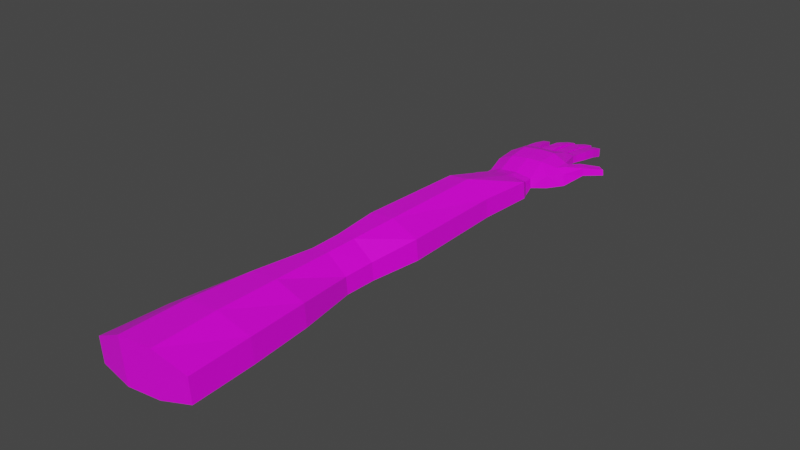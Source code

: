 # Source: arm.blend  (saved by Blender 2.92.15; exported with 4.5.12 LTS)
import bpy
from mathutils import Matrix  # noqa: F401  (used for matrix-valued properties, if any)

bpy.ops.wm.read_factory_settings(use_empty=True)
scene = bpy.context.scene
scene.name = 'Scene'

# ---- collections
col_collection = bpy.data.collections.new('Collection'); scene.collection.children.link(col_collection)

# ---- images (referenced by path relative to the original .blend; pixels are not part of the script)
import os
ASSET_DIR = os.environ.get("B2B_ASSET_DIR", "")  # directory of the original .blend (textures are referenced by path, not embedded)
HERE = os.path.dirname(os.path.abspath(__file__))  # packed textures are extracted next to this script under _unpacked/

def load_image(name, relpath, width, height, colorspace="sRGB"):
    """Load a texture the original file referenced (path relative to the .blend, or extracted next to this script)."""
    p = next((c for c in (os.path.join(HERE, relpath), os.path.join(ASSET_DIR, relpath)) if relpath and os.path.exists(c)), "")
    if p:
        img = bpy.data.images.load(p, check_existing=True)
        img.name = name
    else:  # same state as the original file: an image datablock whose file is absent (Cycles renders it pink)
        img = bpy.data.images.new(name, width, height)
        img.source = "FILE"
        img.filepath = "//" + (relpath or name)
    img.colorspace_settings.name = colorspace
    return img
img_arm_png = load_image('arm.png', 'arm.png', 1024, 1024, 'sRGB')

# ---- materials (node trees are filled in below, after node groups)
mat_arm = bpy.data.materials.new('arm')
mat_arm.alpha_threshold = 0.0
mat_arm.use_transparent_shadow = False
mat_arm.line_color = (0.0, 0.0, 0.0, 1.0)

# ---- material node trees
mat_arm.use_nodes = True; mat_arm.node_tree.nodes.clear()
_N = mat_arm.node_tree.nodes; _L = mat_arm.node_tree.links
n0 = _N.new('ShaderNodeOutputMaterial'); n0.name = 'Material Output'; n0.location = (300, 300)
n1 = _N.new('ShaderNodeBsdfPrincipled'); n1.name = 'Principled BSDF'; n1.location = (10, 300)
n1.distribution = 'GGX'
n1.subsurface_method = 'BURLEY'
n1.inputs[2].default_value = 0.4
n1.inputs[3].default_value = 1.45
n1.inputs[27].default_value = (0.0, 0.0, 0.0, 1.0)
n1.inputs[28].default_value = 1.0
n2 = _N.new('ShaderNodeTexImage'); n2.name = 'Image Texture'; n2.location = (-280, 280)
n2.image = img_arm_png
_L.new(n1.outputs[0], n0.inputs[0])
_L.new(n2.outputs[0], n1.inputs[0])
n0.is_active_output = True

# ---- world
world_world = bpy.data.worlds.new('World'); scene.world = world_world
world_world.use_nodes = True; world_world.node_tree.nodes.clear()
_N = world_world.node_tree.nodes; _L = world_world.node_tree.links
n0 = _N.new('ShaderNodeOutputWorld'); n0.name = 'World Output'; n0.location = (300, 300)
n1 = _N.new('ShaderNodeBackground'); n1.name = 'Background'; n1.location = (10, 300)
n1.inputs[0].default_value = (0.05088, 0.05088, 0.05088, 1.0)
_L.new(n1.outputs[0], n0.inputs[0])
n0.is_active_output = True
world_world.color = (0.05088, 0.05088, 0.05088)
world_world.use_sun_shadow = False
world_world.sun_shadow_jitter_overblur = 0.0

# ---- meshes
me_cube = bpy.data.meshes.new('Cube')
me_cube.from_pydata([(0.5438, -0.04765, 1.429), (0.6378, 0.1251, 0.1465), (0.5497, -0.2316, 1.455), (0.6519, -0.1773, 0.1427), (-0.7655, -0.06643, 1.366), (-0.7057, 0.07635, -0.1297), (-0.7629, -0.2927, 1.397), (-0.7023, -0.1851, -0.1299), (0.4046, 0.06116, -0.1565), (0.03038, 0.136, -0.167), (-0.3794, 0.1419, -0.1774), (0.2302, -0.2156, 1.609), (-0.1129, -0.2128, 1.571), (-0.4983, -0.2804, 1.487), (-0.3792, -0.2655, -0.1774), (0.0308, -0.2618, -0.1669), (0.4065, -0.161, -0.1563), (-0.4987, -0.076, 1.455), (-0.1145, -0.02314, 1.546), (0.2288, -0.03603, 1.58), (0.6453, -0.01405, 0.9225), (-0.808, -0.3317, 0.8686), (0.6659, -0.2446, 0.9245), (-0.7807, -0.05356, 0.8631), (-0.4633, -0.06764, 0.9269), (-0.09097, -0.07512, 0.9946), (0.2543, -0.05979, 1.022), (0.2992, -0.3851, 1.025), (-0.06973, -0.4314, 0.9987), (-0.4788, -0.4484, 0.9324), (0.7409, 0.006703, 0.9261), (0.8962, 0.1312, 0.4671), (0.7468, -0.2159, 0.9276), (0.8909, -0.1418, 0.4651), (0.9075, -0.0101, 1.127), (1.125, -0.008574, 0.9106), (0.9286, -0.197, 1.127), (1.14, -0.1899, 0.9106), (1.27, 0.04876, 1.417), (1.437, 0.05344, 1.289), (1.27, -0.09092, 1.417), (1.437, -0.08685, 1.289), (-0.5679, -0.2207, 1.776), (-0.8169, -0.2345, 1.687), (-0.817, -0.04325, 1.649), (-0.5679, -0.02963, 1.737), (-0.6249, -0.184, 2.015), (-0.8359, -0.199, 1.926), (-0.8359, -0.007661, 1.889), (-0.6249, 0.007324, 1.977), (-0.6895, -0.1154, 2.343), (-0.8511, -0.1229, 2.311), (-0.8511, 0.06685, 2.266), (-0.6895, 0.07438, 2.298), (-0.2314, -0.01347, 2.774), (-0.4365, -0.01959, 2.748), (-0.4365, 0.1702, 2.703), (-0.2314, 0.1763, 2.729), (-0.2087, 0.03021, 1.967), (-0.2087, 0.08152, 2.389), (-0.2087, -0.1107, 2.422), (-0.2087, -0.1616, 2.002), (-0.4692, -0.1291, 2.327), (-0.473, -0.1733, 1.906), (-0.4692, 0.06376, 2.297), (-0.473, 0.01882, 1.873), (0.1944, 0.003246, 2.844), (-0.02635, 0.003746, 2.846), (-0.02635, 0.1935, 2.801), (0.1944, 0.193, 2.799), (0.2035, -0.1528, 2.037), (0.2126, -0.1064, 2.46), (-0.06433, -0.1141, 2.425), (-0.08712, -0.1562, 2.002), (-0.08712, 0.03589, 1.968), (-0.06433, 0.07902, 2.395), (0.2126, 0.08623, 2.428), (0.2035, 0.03916, 2.002), (0.5745, 0.1389, 2.571), (0.5745, -0.05088, 2.615), (0.3812, 0.1435, 2.59), (0.3812, -0.04626, 2.635), (0.2937, 0.02048, 1.964), (0.3296, 0.0698, 2.31), (0.5912, 0.05981, 2.261), (0.5832, 0.01196, 1.91), (0.5832, -0.1795, 1.947), (0.5912, -0.1321, 2.296), (0.3296, -0.1218, 2.347), (0.2937, -0.1709, 2.002), (0.6375, 0.07315, 0.5309), (0.6662, -0.2484, 0.5332), (-0.7814, -0.007015, 0.3676), (-0.4321, -0.01536, 0.3756), (-0.06643, -0.03585, 0.4144), (0.2755, -0.04351, 0.4329), (0.323, -0.373, 0.4332), (-0.04265, -0.4048, 0.4143), (-0.4442, -0.4096, 0.3753), (-0.8071, -0.2827, 0.3674), (0.8177, 0.07512, 0.6916), (0.8142, -0.2378, 0.6962), (0.9965, -0.005455, 1.019), (1.037, -0.1973, 1.019), (1.354, 0.05463, 1.353), (1.354, -0.07766, 1.353), (0.5511, -0.03447, 1.565), (0.2723, -0.1907, 1.688), (0.2738, -0.02834, 1.66), (0.5491, -0.1963, 1.592), (-0.09232, -0.1754, 1.677), (0.208, -0.01094, 1.657), (0.2064, -0.1762, 1.683), (-0.0921, -0.004737, 1.652), (-0.1764, -0.1842, 1.618), (-0.4674, -0.22, 1.558), (-0.4695, -0.05018, 1.53), (-0.1766, -0.02354, 1.594), (-0.7921, -0.05976, 1.449), (-0.5322, -0.05802, 1.538), (-0.5301, -0.2488, 1.573), (-0.7868, -0.2616, 1.483), (-0.6612, -0.1757, 2.066), (-0.8111, -0.1864, 2.003), (-0.7071, -0.1269, 2.299), (-0.8219, -0.1323, 2.277), (-0.2662, -0.03159, 2.734), (-0.4034, -0.03569, 2.717), (-0.251, -0.09666, 2.5), (-0.4253, -0.109, 2.436), (0.1687, -0.009359, 2.826), (-0.002878, -0.00897, 2.828), (0.1829, -0.09455, 2.527), (-0.0324, -0.1005, 2.5), (0.5555, -0.05753, 2.59), (0.3971, -0.05375, 2.606), (0.5692, -0.1241, 2.328), (0.3547, -0.1157, 2.369), (1.099, -0.1439, 1.272), (1.089, 0.02009, 1.272), (1.289, -0.1384, 1.1), (1.281, 0.02243, 1.1), (1.175, 0.02508, 1.186), (1.195, -0.1375, 1.186), (1.336, -0.08537, 1.334), (1.401, -0.09253, 1.284), (1.138, -0.137, 1.272), (1.271, -0.0957, 1.385), (1.286, -0.1327, 1.137), (1.213, -0.132, 1.204), (-1.396, 0.07828, -10.62), (-1.402, -0.4626, -10.62), (-0.6352, 0.2353, -10.73), (1.012, 0.06632, -10.68), (0.1886, 0.2411, -10.71), (-0.643, -0.7528, -10.73), (0.1892, -0.732, -10.71), (1.017, -0.4597, -10.68), (-0.4122, 0.2659, -6.345), (-0.4203, 0.2705, -5.624), (-0.4479, 0.2865, -1.969), (-0.3705, 0.2193, -0.4057), (0.042, 0.2223, -0.3952), (0.01432, 0.2897, -1.954), (-0.01144, 0.2733, -5.611), (-0.0189, 0.2686, -6.333), (-0.7755, 0.1497, -6.289), (-0.7978, 0.1466, -5.566), (-0.8748, 0.1353, -1.903), (-0.6934, 0.1455, -0.3582), (-0.376, -0.2917, -0.4057), (-0.4523, -0.6952, -1.969), (-0.4242, -0.6746, -5.624), (-0.416, -0.6665, -6.345), (-0.01864, -0.6617, -6.333), (-0.01117, -0.6684, -5.611), (0.01463, -0.6852, -1.954), (0.03895, -0.2883, -0.3952), (0.4308, 0.1501, -0.3848), (0.4766, 0.1192, -1.94), (0.3974, 0.1327, -5.598), (0.3744, 0.1365, -6.32), (-0.7783, -0.235, -6.289), (-0.8007, -0.2509, -5.566), (-0.8781, -0.2996, -1.903), (-0.6959, -0.1841, -0.3582), (0.3767, -0.2394, -6.32), (0.3997, -0.2549, -5.598), (0.4792, -0.3008, -1.94), (0.4327, -0.1736, -0.3848), (-0.4179, 0.2697, -0.6311), (0.06139, 0.2725, -0.6184), (-0.7938, 0.1472, -0.5736), (-0.4224, -0.3509, -0.6311), (0.05733, -0.3401, -0.6184), (0.5352, 0.1334, -0.6058), (-0.7968, -0.2482, -0.5736), (0.5375, -0.2522, -0.6058), (-0.4973, 0.315, -4.533), (0.06032, 0.3189, -4.516), (-1.012, 0.1144, -4.454), (-0.5026, -0.7257, -4.533), (0.06068, -0.7137, -4.516), (0.618, 0.09535, -4.498), (-1.016, -0.3676, -4.454), (0.6212, -0.367, -4.498), (0.09392, 0.3403, -7.794), (0.1554, 0.3793, -9.252), (-0.5394, -0.748, -7.813), (-0.6067, -0.7889, -9.275), (0.7213, 0.08038, -7.774), (0.9104, 0.06507, -9.228), (-0.5995, 0.3741, -9.275), (-0.5334, 0.3359, -7.813), (-1.297, 0.08222, -9.168), (-1.113, 0.1002, -7.724), (0.1559, -0.7727, -9.252), (0.09434, -0.7345, -7.794), (-1.302, -0.4737, -9.168), (-1.117, -0.4117, -7.724), (0.9147, -0.4643, -9.228), (0.7249, -0.4091, -7.774), (0.3361, 0.07904, 2.345), (0.5891, -0.1219, 2.336), (0.5891, 0.06973, 2.3), (0.3361, -0.1124, 2.383), (0.5674, -0.1157, 2.361), (0.36, -0.1079, 2.399), (0.2092, -0.08567, 2.532), (-0.05717, 0.1006, 2.471), (-0.05717, -0.09184, 2.505), (0.2092, 0.1064, 2.498), (0.1802, -0.07848, 2.584), (-0.02683, -0.08327, 2.562), (-0.2152, 0.1088, 2.486), (-0.2152, -0.08274, 2.523), (-0.4598, -0.09759, 2.448), (-0.4598, 0.09439, 2.414), (-0.2553, -0.07794, 2.567), (-0.419, -0.08787, 2.517), (-0.6411, 0.02417, 2.058), (-0.6411, -0.1668, 2.097), (-0.8397, -0.1799, 2.023), (-0.8397, 0.01105, 1.984), (-0.6727, -0.1634, 2.125), (-0.8138, -0.1728, 2.072)], [], [(119, 118, 44, 45), (29, 13, 6, 21), (21, 6, 4, 23), (8, 1, 3, 16), (20, 0, 2, 22), (26, 19, 0, 20), (23, 4, 17, 24), (24, 17, 18, 25), (25, 18, 19, 26), (216, 209, 155, 156), (214, 212, 152, 150), (212, 207, 154, 152), (22, 2, 11, 27), (27, 11, 12, 28), (28, 12, 13, 29), (224, 222, 80, 78), (72, 71, 132, 133), (235, 234, 57, 54), (97, 28, 29, 98), (96, 27, 28, 97), (91, 22, 27, 96), (94, 25, 26, 95), (93, 24, 25, 94), (92, 23, 24, 93), (95, 26, 20, 90), (91, 3, 33, 101), (99, 21, 23, 92), (98, 29, 21, 99), (33, 31, 35, 37), (90, 20, 30, 100), (3, 1, 31, 33), (20, 22, 32, 30), (139, 138, 40, 38), (100, 30, 34, 102), (30, 32, 36, 34), (101, 33, 37, 103), (104, 38, 40, 105), (140, 41, 145, 148), (140, 141, 39, 41), (142, 139, 38, 104), (45, 44, 48, 49), (121, 120, 42, 43), (120, 119, 45, 42), (118, 121, 43, 44), (241, 240, 53, 50), (43, 42, 46, 47), (42, 45, 49, 46), (44, 43, 47, 48), (53, 52, 51, 50), (243, 242, 51, 52), (240, 243, 52, 53), (242, 47, 123, 245), (57, 56, 55, 54), (54, 55, 127, 126), (237, 236, 55, 56), (234, 237, 56, 57), (117, 116, 65, 58), (58, 65, 64, 59), (116, 115, 63, 65), (65, 63, 62, 64), (115, 114, 61, 63), (63, 61, 60, 62), (114, 117, 58, 61), (61, 58, 59, 60), (69, 68, 67, 66), (231, 229, 68, 69), (229, 230, 67, 68), (228, 231, 69, 66), (112, 111, 77, 70), (70, 77, 76, 71), (113, 110, 73, 74), (74, 73, 72, 75), (111, 113, 74, 77), (77, 74, 75, 76), (110, 112, 70, 73), (73, 70, 71, 72), (78, 80, 81, 79), (225, 88, 137, 227), (222, 225, 81, 80), (223, 224, 78, 79), (109, 106, 85, 86), (86, 85, 84, 87), (108, 107, 89, 82), (82, 89, 88, 83), (107, 109, 86, 89), (89, 86, 87, 88), (106, 108, 82, 85), (85, 82, 83, 84), (141, 142, 104, 39), (138, 143, 149, 146), (39, 104, 105, 41), (32, 101, 103, 36), (31, 100, 102, 35), (1, 90, 100, 31), (14, 98, 99, 7), (7, 99, 92, 5), (22, 91, 101, 32), (8, 95, 90, 1), (5, 92, 93, 10), (10, 93, 94, 9), (9, 94, 95, 8), (3, 91, 96, 16), (16, 96, 97, 15), (15, 97, 98, 14), (0, 19, 108, 106), (11, 2, 109, 107), (19, 11, 107, 108), (2, 0, 106, 109), (12, 11, 112, 110), (19, 18, 113, 111), (18, 12, 110, 113), (11, 19, 111, 112), (12, 18, 117, 114), (13, 12, 114, 115), (17, 13, 115, 116), (18, 17, 116, 117), (4, 6, 121, 118), (13, 17, 119, 120), (6, 13, 120, 121), (17, 4, 118, 119), (245, 244, 124, 125), (50, 51, 125, 124), (241, 50, 124, 244), (47, 46, 122, 123), (239, 238, 126, 127), (236, 62, 129, 239), (235, 54, 126, 238), (62, 60, 128, 129), (233, 232, 130, 131), (230, 72, 133, 233), (228, 66, 130, 232), (66, 67, 131, 130), (227, 226, 134, 135), (88, 87, 136, 137), (223, 79, 134, 226), (79, 81, 135, 134), (36, 103, 143, 138), (35, 102, 142, 141), (102, 34, 139, 142), (37, 35, 141, 140), (103, 37, 140, 143), (34, 36, 138, 139), (149, 148, 145, 144), (146, 149, 144, 147), (40, 138, 146, 147), (105, 40, 147, 144), (143, 140, 148, 149), (41, 105, 144, 145), (150, 152, 155, 151), (152, 154, 156, 155), (154, 153, 157, 156), (207, 211, 153, 154), (218, 214, 150, 151), (220, 216, 156, 157), (211, 220, 157, 153), (209, 218, 151, 155), (14, 7, 185, 170), (193, 196, 184, 171), (201, 204, 183, 172), (172, 183, 182, 173), (8, 16, 189, 178), (195, 197, 188, 179), (203, 205, 187, 180), (180, 187, 186, 181), (16, 15, 177, 189), (197, 194, 176, 188), (205, 202, 175, 187), (187, 175, 174, 186), (7, 5, 169, 185), (196, 192, 168, 184), (204, 200, 167, 183), (183, 167, 166, 182), (9, 8, 178, 162), (191, 195, 179, 163), (199, 203, 180, 164), (164, 180, 181, 165), (10, 9, 162, 161), (190, 191, 163, 160), (198, 199, 164, 159), (159, 164, 165, 158), (5, 10, 161, 169), (192, 190, 160, 168), (200, 198, 159, 167), (167, 159, 158, 166), (15, 14, 170, 177), (194, 193, 171, 176), (202, 201, 172, 175), (175, 172, 173, 174), (177, 170, 193, 194), (169, 161, 190, 192), (161, 162, 191, 190), (162, 178, 195, 191), (185, 169, 192, 196), (189, 177, 194, 197), (178, 189, 197, 195), (170, 185, 196, 193), (176, 171, 201, 202), (168, 160, 198, 200), (160, 163, 199, 198), (163, 179, 203, 199), (184, 168, 200, 204), (188, 176, 202, 205), (179, 188, 205, 203), (171, 184, 204, 201), (173, 182, 219, 208), (208, 219, 218, 209), (181, 186, 221, 210), (210, 221, 220, 211), (186, 174, 217, 221), (221, 217, 216, 220), (182, 166, 215, 219), (219, 215, 214, 218), (165, 181, 210, 206), (206, 210, 211, 207), (158, 165, 206, 213), (213, 206, 207, 212), (166, 158, 213, 215), (215, 213, 212, 214), (174, 173, 208, 217), (217, 208, 209, 216), (87, 223, 226, 136), (137, 136, 226, 227), (87, 84, 224, 223), (83, 88, 225, 222), (81, 225, 227, 135), (84, 83, 222, 224), (71, 228, 232, 132), (67, 230, 233, 131), (133, 132, 232, 233), (71, 76, 231, 228), (75, 72, 230, 229), (76, 75, 229, 231), (60, 235, 238, 128), (55, 236, 239, 127), (129, 128, 238, 239), (59, 64, 237, 234), (64, 62, 236, 237), (60, 59, 234, 235), (46, 241, 244, 122), (123, 122, 244, 245), (51, 242, 245, 125), (49, 48, 243, 240), (48, 47, 242, 243), (46, 49, 240, 241)])
_uv = me_cube.uv_layers.new(name='UVMap')
_uv.uv.foreach_set('vector', [0.3655, 0.2399, 0.3655, 0.2014, 0.3655, 0.2014, 0.3655, 0.2399, 0.3157, 0.6243, 0.3655, 0.6243, 0.3655, 0.6628, 0.3157, 0.6628, 0.3157, 0.04764, 0.3655, 0.04764, 0.3655, 0.2014, 0.3157, 0.2014, 0.1733, 0.3552, 0.2117, 0.3552, 0.2117, 0.509, 0.1733, 0.509, 0.3157, 0.3552, 0.3655, 0.3552, 0.3655, 0.509, 0.3157, 0.509, 0.3157, 0.3168, 0.3655, 0.3168, 0.3655, 0.3552, 0.3157, 0.3552, 0.3157, 0.2014, 0.3655, 0.2014, 0.3655, 0.2399, 0.3157, 0.2399, 0.3157, 0.2399, 0.3655, 0.2399, 0.3655, 0.2783, 0.3157, 0.2783, 0.3157, 0.2783, 0.3655, 0.2783, 0.3655, 0.3168, 0.3157, 0.3168, 0.2117, 0.5859, 0.2117, 0.6243, 0.2117, 0.6243, 0.2117, 0.5859, 0.2117, 0.2014, 0.2117, 0.2399, 0.2117, 0.2399, 0.2117, 0.2014, 0.2117, 0.2399, 0.2117, 0.2783, 0.2117, 0.2783, 0.2117, 0.2399, 0.3157, 0.509, 0.3655, 0.509, 0.3655, 0.5474, 0.3157, 0.5474, 0.3157, 0.5474, 0.3655, 0.5474, 0.3655, 0.5859, 0.3157, 0.5859, 0.3157, 0.5859, 0.3655, 0.5859, 0.3655, 0.6243, 0.3157, 0.6243, 0.3655, 0.3552, 0.3655, 0.3168, 0.3655, 0.3168, 0.3655, 0.3552, 0.7416, 0.5388, 0.7431, 0.4938, 0.7745, 0.483, 0.7873, 0.5545, 0.4424, 0.509, 0.4424, 0.3552, 0.4424, 0.3552, 0.4424, 0.509, 0.6891, 0.6569, 0.6837, 0.6885, 0.6213, 0.6846, 0.6267, 0.6529, 0.2637, 0.5474, 0.3157, 0.5474, 0.3157, 0.5859, 0.2637, 0.5859, 0.2637, 0.509, 0.3157, 0.509, 0.3157, 0.5474, 0.2637, 0.5474, 0.2637, 0.2783, 0.3157, 0.2783, 0.3157, 0.3168, 0.2637, 0.3168, 0.2637, 0.2399, 0.3157, 0.2399, 0.3157, 0.2783, 0.2637, 0.2783, 0.2637, 0.2014, 0.3157, 0.2014, 0.3157, 0.2399, 0.2637, 0.2399, 0.2637, 0.3168, 0.3157, 0.3168, 0.3157, 0.3552, 0.2637, 0.3552, 0.7379, 0.5246, 0.73, 0.561, 0.7714, 0.5585, 0.7702, 0.5267, 0.2637, 0.04764, 0.3157, 0.04764, 0.3157, 0.2014, 0.2637, 0.2014, 0.2637, 0.6243, 0.3157, 0.6243, 0.3157, 0.6628, 0.2637, 0.6628, 0.2117, 0.509, 0.2117, 0.3552, 0.2117, 0.3552, 0.2117, 0.509, 0.2637, 0.3552, 0.3157, 0.3552, 0.3157, 0.3552, 0.2637, 0.3552, 0.2117, 0.509, 0.2117, 0.3552, 0.2117, 0.3552, 0.2117, 0.509, 0.3157, 0.3552, 0.3157, 0.509, 0.3157, 0.509, 0.3157, 0.3552, 0.3157, 0.3552, 0.3157, 0.509, 0.3157, 0.509, 0.3157, 0.3552, 0.2637, 0.3552, 0.3157, 0.3552, 0.3157, 0.3552, 0.2637, 0.3552, 0.3157, 0.3552, 0.3157, 0.509, 0.3157, 0.509, 0.3157, 0.3552, 0.7838, 0.5229, 0.7884, 0.4921, 0.7336, 0.4922, 0.7319, 0.524, 0.2637, 0.3552, 0.3157, 0.3552, 0.3157, 0.509, 0.2637, 0.509, 0.2117, 0.509, 0.2117, 0.509, 0.2117, 0.509, 0.2117, 0.509, 0.2117, 0.509, 0.2117, 0.3552, 0.2117, 0.3552, 0.2117, 0.509, 0.2637, 0.3552, 0.3157, 0.3552, 0.3157, 0.3552, 0.2637, 0.3552, 0.3655, 0.2399, 0.3655, 0.2014, 0.3655, 0.2014, 0.3655, 0.2399, 0.6397, 0.6644, 0.652, 0.543, 0.8044, 0.5326, 0.7918, 0.6528, 0.4809, 0.509, 0.4809, 0.3552, 0.4809, 0.3552, 0.4809, 0.509, 0.3655, 0.2014, 0.3655, 0.04764, 0.3655, 0.04764, 0.3655, 0.2014, 0.4809, 0.509, 0.4809, 0.3552, 0.4809, 0.3552, 0.4809, 0.509, 0.7965, 0.492, 0.7987, 0.6272, 0.5932, 0.6432, 0.6019, 0.5262, 0.4809, 0.509, 0.4809, 0.3552, 0.4809, 0.3552, 0.4809, 0.509, 0.3655, 0.2014, 0.3655, 0.04764, 0.3655, 0.04764, 0.3655, 0.2014, 0.4809, 0.3552, 0.5193, 0.3552, 0.5193, 0.509, 0.4809, 0.509, 0.3655, 0.2014, 0.3655, 0.04764, 0.3655, 0.04764, 0.3655, 0.2014, 0.3655, 0.2399, 0.3655, 0.2014, 0.3655, 0.2014, 0.3655, 0.2399, 0.812, 0.754, 0.7571, 0.7269, 0.8099, 0.7301, 0.8733, 0.7573, 0.4424, 0.3552, 0.4809, 0.3552, 0.4809, 0.509, 0.4424, 0.509, 0.4424, 0.509, 0.4809, 0.509, 0.4809, 0.509, 0.4424, 0.509, 0.4809, 0.3552, 0.4809, 0.509, 0.4809, 0.509, 0.4809, 0.3552, 0.3655, 0.2783, 0.3655, 0.2399, 0.3655, 0.2399, 0.3655, 0.2783, 0.3655, 0.2783, 0.3655, 0.2399, 0.3655, 0.2399, 0.3655, 0.2783, 0.3655, 0.2783, 0.3655, 0.2399, 0.3655, 0.2399, 0.3655, 0.2783, 0.4809, 0.3552, 0.4809, 0.509, 0.4809, 0.509, 0.4809, 0.3552, 0.4809, 0.3552, 0.4809, 0.509, 0.4809, 0.509, 0.4809, 0.3552, 0.6133, 0.6799, 0.6025, 0.5899, 0.7882, 0.5663, 0.7793, 0.651, 0.7967, 0.551, 0.7885, 0.6414, 0.5753, 0.6806, 0.5845, 0.5913, 0.4424, 0.509, 0.4424, 0.3552, 0.4424, 0.3552, 0.4424, 0.509, 0.4424, 0.509, 0.4424, 0.3552, 0.4424, 0.3552, 0.4424, 0.509, 0.404, 0.3552, 0.4424, 0.3552, 0.4424, 0.509, 0.404, 0.509, 0.3655, 0.3168, 0.3655, 0.2783, 0.3655, 0.2783, 0.3655, 0.3168, 0.4424, 0.3552, 0.4424, 0.509, 0.4424, 0.509, 0.4424, 0.3552, 0.404, 0.509, 0.404, 0.3552, 0.404, 0.3552, 0.404, 0.509, 0.404, 0.509, 0.404, 0.3552, 0.404, 0.3552, 0.404, 0.509, 0.404, 0.509, 0.404, 0.3552, 0.404, 0.3552, 0.404, 0.509, 0.4424, 0.3552, 0.4424, 0.509, 0.4424, 0.509, 0.4424, 0.3552, 0.4424, 0.3552, 0.4424, 0.509, 0.4424, 0.509, 0.4424, 0.3552, 0.3655, 0.3168, 0.3655, 0.2783, 0.3655, 0.2783, 0.3655, 0.3168, 0.3655, 0.3168, 0.3655, 0.2783, 0.3655, 0.2783, 0.3655, 0.3168, 0.6055, 0.6586, 0.606, 0.5516, 0.812, 0.5506, 0.7944, 0.6544, 0.8323, 0.5631, 0.8181, 0.667, 0.571, 0.6757, 0.5857, 0.5767, 0.3655, 0.3552, 0.404, 0.3552, 0.404, 0.509, 0.3655, 0.509, 0.782, 0.8849, 0.7706, 0.8734, 0.7856, 0.8732, 0.8065, 0.8828, 0.404, 0.3552, 0.404, 0.509, 0.404, 0.509, 0.404, 0.3552, 0.3655, 0.509, 0.3655, 0.3552, 0.3655, 0.3552, 0.3655, 0.509, 0.3655, 0.509, 0.3655, 0.3552, 0.3655, 0.3552, 0.3655, 0.509, 0.3655, 0.509, 0.3655, 0.3552, 0.3655, 0.3552, 0.3655, 0.509, 0.404, 0.3552, 0.404, 0.509, 0.404, 0.509, 0.404, 0.3552, 0.404, 0.3552, 0.404, 0.509, 0.404, 0.509, 0.404, 0.3552, 0.7251, 0.5875, 0.7137, 0.5465, 0.7852, 0.5458, 0.7841, 0.59, 0.781, 0.5646, 0.7841, 0.5255, 0.7406, 0.5249, 0.7406, 0.5633, 0.3655, 0.3552, 0.3655, 0.3168, 0.3655, 0.3168, 0.3655, 0.3552, 0.3655, 0.3552, 0.3655, 0.3168, 0.3655, 0.3168, 0.3655, 0.3552, 0.2117, 0.3552, 0.2637, 0.3552, 0.2637, 0.3552, 0.2117, 0.3552, 0.3157, 0.509, 0.2637, 0.509, 0.2637, 0.509, 0.3157, 0.509, 0.2117, 0.3552, 0.2637, 0.3552, 0.2637, 0.509, 0.2117, 0.509, 0.7801, 0.5555, 0.7838, 0.5229, 0.7319, 0.524, 0.7301, 0.5559, 0.2117, 0.3552, 0.2637, 0.3552, 0.2637, 0.3552, 0.2117, 0.3552, 0.2117, 0.3552, 0.2637, 0.3552, 0.2637, 0.3552, 0.2117, 0.3552, 0.2117, 0.6243, 0.2637, 0.6243, 0.2637, 0.6628, 0.2117, 0.6628, 0.2117, 0.04764, 0.2637, 0.04764, 0.2637, 0.2014, 0.2117, 0.2014, 0.74, 0.4965, 0.7379, 0.5246, 0.7702, 0.5267, 0.7689, 0.4948, 0.2117, 0.3168, 0.2637, 0.3168, 0.2637, 0.3552, 0.2117, 0.3552, 0.2117, 0.2014, 0.2637, 0.2014, 0.2637, 0.2399, 0.2117, 0.2399, 0.2117, 0.2399, 0.2637, 0.2399, 0.2637, 0.2783, 0.2117, 0.2783, 0.2117, 0.2783, 0.2637, 0.2783, 0.2637, 0.3168, 0.2117, 0.3168, 0.2117, 0.509, 0.2637, 0.509, 0.2637, 0.5474, 0.2117, 0.5474, 0.2117, 0.5474, 0.2637, 0.5474, 0.2637, 0.5859, 0.2117, 0.5859, 0.2117, 0.5859, 0.2637, 0.5859, 0.2637, 0.6243, 0.2117, 0.6243, 0.3655, 0.3552, 0.3655, 0.3168, 0.3655, 0.3168, 0.3655, 0.3552, 0.8431, 0.5791, 0.8431, 0.6669, 0.7091, 0.6513, 0.7464, 0.5799, 0.404, 0.3552, 0.404, 0.509, 0.404, 0.509, 0.404, 0.3552, 0.3655, 0.509, 0.3655, 0.3552, 0.3655, 0.3552, 0.3655, 0.509, 0.8294, 0.3861, 0.8294, 0.5887, 0.7499, 0.5799, 0.7279, 0.4062, 0.3655, 0.3168, 0.3655, 0.2783, 0.3655, 0.2783, 0.3655, 0.3168, 0.4424, 0.3552, 0.4424, 0.509, 0.4424, 0.509, 0.4424, 0.3552, 0.404, 0.509, 0.404, 0.3552, 0.404, 0.3552, 0.404, 0.509, 0.4424, 0.509, 0.4424, 0.3552, 0.4424, 0.3552, 0.4424, 0.509, 0.7865, 0.4789, 0.7865, 0.7094, 0.7237, 0.6832, 0.7147, 0.5098, 0.4809, 0.3552, 0.4809, 0.509, 0.4809, 0.509, 0.4809, 0.3552, 0.3655, 0.2783, 0.3655, 0.2399, 0.3655, 0.2399, 0.3655, 0.2783, 0.3655, 0.2014, 0.3655, 0.04764, 0.3655, 0.04764, 0.3655, 0.2014, 0.4809, 0.509, 0.4809, 0.3552, 0.4809, 0.3552, 0.4809, 0.509, 0.8085, 0.6209, 0.8085, 0.779, 0.7196, 0.7788, 0.7213, 0.6236, 0.3655, 0.2399, 0.3655, 0.2014, 0.3655, 0.2014, 0.3655, 0.2399, 0.2661, 0.9651, 0.2661, 0.9266, 0.2661, 0.9266, 0.2661, 0.9651, 0.4809, 0.509, 0.5193, 0.509, 0.5193, 0.509, 0.4809, 0.509, 0.4809, 0.509, 0.4809, 0.509, 0.4809, 0.509, 0.4809, 0.509, 0.7571, 0.7269, 0.76, 0.6679, 0.7976, 0.6528, 0.8099, 0.7301, 0.2661, 0.9266, 0.2661, 0.8882, 0.2661, 0.8882, 0.2661, 0.9266, 0.7713, 0.4349, 0.7441, 0.4121, 0.782, 0.4215, 0.82, 0.4443, 0.4424, 0.509, 0.4424, 0.509, 0.4424, 0.509, 0.4424, 0.509, 0.7441, 0.4121, 0.7493, 0.3857, 0.7748, 0.3754, 0.782, 0.4215, 0.2661, 0.8882, 0.2661, 0.8497, 0.2661, 0.8497, 0.2661, 0.8882, 0.7688, 0.567, 0.7416, 0.5388, 0.7873, 0.5545, 0.8292, 0.5863, 0.404, 0.509, 0.404, 0.509, 0.404, 0.509, 0.404, 0.509, 0.404, 0.509, 0.4424, 0.509, 0.4424, 0.509, 0.404, 0.509, 0.2661, 0.8497, 0.2661, 0.8113, 0.2661, 0.8113, 0.2661, 0.8497, 0.7706, 0.8734, 0.7681, 0.8069, 0.7877, 0.8072, 0.7856, 0.8732, 0.3655, 0.509, 0.3655, 0.509, 0.3655, 0.509, 0.3655, 0.509, 0.3655, 0.509, 0.404, 0.509, 0.404, 0.509, 0.3655, 0.509, 0.7698, 0.5635, 0.7772, 0.5279, 0.716, 0.5303, 0.7149, 0.5621, 0.2117, 0.3552, 0.2637, 0.3552, 0.2637, 0.3552, 0.2117, 0.3552, 0.2637, 0.3552, 0.3157, 0.3552, 0.3157, 0.3552, 0.2637, 0.3552, 0.2117, 0.509, 0.2117, 0.3552, 0.2117, 0.3552, 0.2117, 0.509, 0.7772, 0.5279, 0.7773, 0.4967, 0.7171, 0.4984, 0.716, 0.5303, 0.3157, 0.3552, 0.3157, 0.509, 0.3157, 0.509, 0.3157, 0.3552, 0.1642, 0.8113, 0.1123, 0.8113, 0.1123, 0.8113, 0.1642, 0.8113, 0.2162, 0.8113, 0.1642, 0.8113, 0.1642, 0.8113, 0.2162, 0.8113, 0.3157, 0.509, 0.3157, 0.509, 0.3157, 0.509, 0.3157, 0.509, 0.2637, 0.509, 0.3157, 0.509, 0.3157, 0.509, 0.2637, 0.509, 0.2637, 0.509, 0.2117, 0.509, 0.2117, 0.509, 0.2637, 0.509, 0.2117, 0.509, 0.2637, 0.509, 0.2637, 0.509, 0.2117, 0.509, 0.05795, 0.3552, 0.0964, 0.3552, 0.0964, 0.509, 0.05795, 0.509, 0.0964, 0.3552, 0.1348, 0.3552, 0.1348, 0.509, 0.0964, 0.509, 0.1348, 0.3552, 0.1733, 0.3552, 0.1733, 0.509, 0.1348, 0.509, 0.2117, 0.2783, 0.2117, 0.3168, 0.2117, 0.3168, 0.2117, 0.2783, 0.2117, 0.04764, 0.2117, 0.2014, 0.2117, 0.2014, 0.2117, 0.04764, 0.2117, 0.5474, 0.2117, 0.5859, 0.2117, 0.5859, 0.2117, 0.5474, 0.1733, 0.3552, 0.1733, 0.509, 0.1733, 0.509, 0.1733, 0.3552, 0.2117, 0.6243, 0.2117, 0.6628, 0.2117, 0.6628, 0.2117, 0.6243, 0.7898, 0.704, 0.7922, 0.8379, 0.7704, 0.8744, 0.7238, 0.7197, 0.2117, 0.6243, 0.2117, 0.6628, 0.2117, 0.6628, 0.2117, 0.6243, 0.2117, 0.6243, 0.2117, 0.6628, 0.2117, 0.6628, 0.2117, 0.6243, 0.2117, 0.6243, 0.2117, 0.6628, 0.2117, 0.6628, 0.2117, 0.6243, 0.4851, 0.4612, 0.5238, 0.4565, 0.5503, 0.4901, 0.4546, 0.4879, 0.1733, 0.3552, 0.1733, 0.509, 0.1733, 0.509, 0.1733, 0.3552, 0.1733, 0.3552, 0.1733, 0.509, 0.1733, 0.509, 0.1733, 0.3552, 0.5101, 0.6617, 0.5101, 0.753, 0.5101, 0.753, 0.5101, 0.6617, 0.7912, 0.5185, 0.7912, 0.5815, 0.707, 0.5564, 0.7588, 0.487, 0.2117, 0.5474, 0.2117, 0.5859, 0.2117, 0.5859, 0.2117, 0.5474, 0.2117, 0.5474, 0.2117, 0.5859, 0.2117, 0.5859, 0.2117, 0.5474, 0.5329, 0.7758, 0.5329, 0.7986, 0.5329, 0.7986, 0.5329, 0.7758, 0.5158, 0.3229, 0.4825, 0.3238, 0.4394, 0.2988, 0.5442, 0.2882, 0.2117, 0.04764, 0.2117, 0.2014, 0.2117, 0.2014, 0.2117, 0.04764, 0.2117, 0.04764, 0.2117, 0.2014, 0.2117, 0.2014, 0.2117, 0.04764, 0.2117, 0.04764, 0.2117, 0.2014, 0.2117, 0.2014, 0.2117, 0.04764, 0.4569, 0.4179, 0.4851, 0.4612, 0.4546, 0.4879, 0.3943, 0.4303, 0.2117, 0.2783, 0.2117, 0.3168, 0.2117, 0.3168, 0.2117, 0.2783, 0.2117, 0.2783, 0.2117, 0.3168, 0.2117, 0.3168, 0.2117, 0.2783, 0.5329, 0.6161, 0.5329, 0.6389, 0.5329, 0.6389, 0.5329, 0.6161, 0.4521, 0.3582, 0.4569, 0.4179, 0.3943, 0.4303, 0.3844, 0.3528, 0.2117, 0.2399, 0.2117, 0.2783, 0.2117, 0.2783, 0.2117, 0.2399, 0.2117, 0.2399, 0.2117, 0.2783, 0.2117, 0.2783, 0.2117, 0.2399, 0.2117, 0.2399, 0.2117, 0.2783, 0.2117, 0.2783, 0.2117, 0.2399, 0.4825, 0.3238, 0.4521, 0.3582, 0.3844, 0.3528, 0.4394, 0.2988, 0.2117, 0.2014, 0.2117, 0.2399, 0.2117, 0.2399, 0.2117, 0.2014, 0.2117, 0.2014, 0.2117, 0.2399, 0.2117, 0.2399, 0.2117, 0.2014, 0.2117, 0.2014, 0.2117, 0.2399, 0.2117, 0.2399, 0.2117, 0.2014, 0.7912, 0.5815, 0.7898, 0.704, 0.7238, 0.7197, 0.707, 0.5564, 0.2117, 0.5859, 0.2117, 0.6243, 0.2117, 0.6243, 0.2117, 0.5859, 0.2117, 0.5859, 0.2117, 0.6243, 0.2117, 0.6243, 0.2117, 0.5859, 0.2117, 0.5859, 0.2117, 0.6243, 0.2117, 0.6243, 0.2117, 0.5859, 0.707, 0.5564, 0.7238, 0.7197, 0.6467, 0.7516, 0.6245, 0.6308, 0.4394, 0.2988, 0.3844, 0.3528, 0.3026, 0.3308, 0.4054, 0.2464, 0.3844, 0.3528, 0.3943, 0.4303, 0.3146, 0.449, 0.3026, 0.3308, 0.3943, 0.4303, 0.4546, 0.4879, 0.4364, 0.5405, 0.3146, 0.449, 0.5442, 0.2882, 0.4394, 0.2988, 0.4054, 0.2464, 0.5826, 0.2346, 0.7588, 0.487, 0.707, 0.5564, 0.6245, 0.6308, 0.7063, 0.4395, 0.4546, 0.4879, 0.5503, 0.4901, 0.5937, 0.5408, 0.4364, 0.5405, 0.7238, 0.7197, 0.7704, 0.8744, 0.742, 0.9302, 0.6467, 0.7516, 0.2117, 0.5859, 0.2117, 0.6243, 0.2117, 0.6243, 0.2117, 0.5859, 0.2117, 0.2014, 0.2117, 0.2399, 0.2117, 0.2399, 0.2117, 0.2014, 0.2117, 0.2399, 0.2117, 0.2783, 0.2117, 0.2783, 0.2117, 0.2399, 0.2117, 0.2783, 0.2117, 0.3168, 0.2117, 0.3168, 0.2117, 0.2783, 0.2117, 0.04764, 0.2117, 0.2014, 0.2117, 0.2014, 0.2117, 0.04764, 0.2117, 0.5474, 0.2117, 0.5859, 0.2117, 0.5859, 0.2117, 0.5474, 0.1733, 0.3552, 0.1733, 0.509, 0.1733, 0.509, 0.1733, 0.3552, 0.2117, 0.6243, 0.2117, 0.6628, 0.2117, 0.6628, 0.2117, 0.6243, 0.2117, 0.6243, 0.2117, 0.6628, 0.2117, 0.6628, 0.2117, 0.6243, 0.2117, 0.6243, 0.2117, 0.6628, 0.2117, 0.6628, 0.2117, 0.6243, 0.1733, 0.3552, 0.1733, 0.509, 0.1733, 0.509, 0.1733, 0.3552, 0.1733, 0.3552, 0.1733, 0.509, 0.1733, 0.509, 0.1733, 0.3552, 0.2117, 0.5474, 0.2117, 0.5859, 0.2117, 0.5859, 0.2117, 0.5474, 0.2117, 0.5474, 0.2117, 0.5859, 0.2117, 0.5859, 0.2117, 0.5474, 0.2117, 0.04764, 0.2117, 0.2014, 0.2117, 0.2014, 0.2117, 0.04764, 0.2117, 0.04764, 0.2117, 0.2014, 0.2117, 0.2014, 0.2117, 0.04764, 0.2117, 0.2783, 0.2117, 0.3168, 0.2117, 0.3168, 0.2117, 0.2783, 0.2117, 0.2783, 0.2117, 0.3168, 0.2117, 0.3168, 0.2117, 0.2783, 0.2117, 0.2399, 0.2117, 0.2783, 0.2117, 0.2783, 0.2117, 0.2399, 0.2117, 0.2399, 0.2117, 0.2783, 0.2117, 0.2783, 0.2117, 0.2399, 0.2117, 0.2014, 0.2117, 0.2399, 0.2117, 0.2399, 0.2117, 0.2014, 0.2117, 0.2014, 0.2117, 0.2399, 0.2117, 0.2399, 0.2117, 0.2014, 0.2117, 0.5859, 0.2117, 0.6243, 0.2117, 0.6243, 0.2117, 0.5859, 0.2117, 0.5859, 0.2117, 0.6243, 0.2117, 0.6243, 0.2117, 0.5859, 0.7681, 0.8069, 0.7838, 0.794, 0.8175, 0.7966, 0.7877, 0.8072, 0.2661, 0.8497, 0.2661, 0.8113, 0.2661, 0.8113, 0.2661, 0.8497, 0.7681, 0.8069, 0.7035, 0.8087, 0.6806, 0.7996, 0.7838, 0.794, 0.6948, 0.8747, 0.7706, 0.8734, 0.782, 0.8849, 0.6779, 0.8843, 0.404, 0.509, 0.404, 0.509, 0.404, 0.509, 0.404, 0.509, 0.7498, 0.4623, 0.76, 0.3963, 0.7771, 0.3869, 0.7724, 0.4716, 0.7431, 0.4938, 0.761, 0.4734, 0.8006, 0.462, 0.7745, 0.483, 0.4424, 0.509, 0.4424, 0.509, 0.4424, 0.509, 0.4424, 0.509, 0.2661, 0.8882, 0.2661, 0.8497, 0.2661, 0.8497, 0.2661, 0.8882, 0.7431, 0.4938, 0.6871, 0.4905, 0.6628, 0.4752, 0.761, 0.4734, 0.6922, 0.5374, 0.7416, 0.5388, 0.7688, 0.567, 0.6546, 0.5521, 0.7525, 0.7793, 0.7484, 0.7324, 0.7864, 0.718, 0.7764, 0.7948, 0.7493, 0.3857, 0.762, 0.3632, 0.7901, 0.3549, 0.7748, 0.3754, 0.4809, 0.509, 0.4809, 0.509, 0.4809, 0.509, 0.4809, 0.509, 0.2661, 0.9266, 0.2661, 0.8882, 0.2661, 0.8882, 0.2661, 0.9266, 0.7539, 0.8796, 0.743, 0.8528, 0.7765, 0.8385, 0.7782, 0.8943, 0.7216, 0.4129, 0.7441, 0.4121, 0.7713, 0.4349, 0.6885, 0.4275, 0.7493, 0.3857, 0.7101, 0.3862, 0.6855, 0.3717, 0.762, 0.3632, 0.76, 0.6679, 0.7847, 0.6273, 0.8276, 0.6144, 0.7976, 0.6528, 0.2661, 0.9651, 0.2661, 0.9266, 0.2661, 0.9266, 0.2661, 0.9651, 0.3655, 0.04764, 0.3655, 0.04764, 0.3655, 0.04764, 0.3655, 0.04764, 0.7334, 0.6017, 0.7088, 0.5525, 0.7752, 0.5079, 0.7842, 0.6285, 0.6968, 0.7211, 0.7571, 0.7269, 0.812, 0.754, 0.6315, 0.7663, 0.76, 0.6679, 0.6711, 0.6721, 0.6196, 0.6458, 0.7847, 0.6273])
me_cube.materials.append(mat_arm)
me_cube.use_remesh_preserve_volume = False
me_cube.use_remesh_preserve_attributes = False
me_cube.use_mirror_vertex_groups = False
me_cube.update()
arm_armature = bpy.data.armatures.new('Armature')  # bones are not reproduced

# ---- objects
ob_cube = bpy.data.objects.new('Cube', me_cube)
ob_armature = bpy.data.objects.new('Armature', arm_armature)

# ---- transforms, parenting, visibility, modifiers, constraints
ob_cube.parent = ob_armature
ob_cube.matrix_parent_inverse = Matrix(((1.0, -0.0, -0.0, -0.06812), (-0.0, 1.0, 0.0, 0.1295), (-0.0, -0.0, 1.0, -0.02563), (-0.0, 0.0, -0.0, 1.0)))
ob_cube.location = (0.3094, 0.0, 10.63)
ob_cube.lock_rotations_4d = False
ob_cube.empty_display_type = 'ARROWS'
ob_cube.lineart.crease_threshold = 0.0
_vg = ob_cube.vertex_groups.new(name='Bone')
for _i, _w in zip([150, 151, 152, 153, 154, 155, 156, 157, 158, 159, 164, 165, 166, 167, 172, 173, 174, 175, 180, 181, 182, 183, 186, 187, 206, 207, 208, 209, 210, 211, 212, 213, 214, 215, 216, 217, 218, 219, 220, 221], [0.9999, 0.9999, 1.0, 0.9999, 1.0, 1.0, 1.0, 0.9999, 0.9496, 0.07432, 0.07639, 0.9407, 0.9198, 0.08467, 0.1002, 0.9276, 0.9218, 0.09855, 0.1034, 0.9108, 0.9219, 0.08616, 0.9103, 0.106, 0.9973, 0.9998, 0.9965, 0.9998, 0.9939, 0.9994, 0.9999, 0.9979, 0.9995, 0.995, 0.9997, 0.9958, 0.9995, 0.9949, 0.9994, 0.9942]): _vg.add([_i], _w, 'REPLACE')
_vg = ob_cube.vertex_groups.new(name='Bone.001')
for _i, _w in zip([158, 159, 160, 163, 164, 165, 166, 167, 168, 171, 172, 173, 174, 175, 176, 178, 179, 180, 181, 182, 183, 184, 186, 187, 188, 189, 190, 191, 192, 193, 194, 195, 196, 197, 198, 199, 200, 201, 202, 203, 204, 205], [0.0504, 0.9257, 0.9798, 0.9748, 0.9236, 0.0593, 0.08022, 0.9152, 0.9627, 0.9757, 0.8998, 0.07243, 0.07816, 0.9014, 0.9702, 0.02939, 0.9574, 0.8965, 0.08918, 0.07814, 0.9138, 0.9611, 0.08972, 0.8939, 0.9574, 0.0269, 0.04943, 0.05614, 0.05304, 0.005555, 0.03535, 0.08158, 0.05054, 0.08285, 0.9963, 0.9958, 0.9945, 0.9939, 0.9939, 0.9922, 0.9944, 0.9919]): _vg.add([_i], _w, 'REPLACE')
_vg = ob_cube.vertex_groups.new(name='Bone.002')
for _i, _w in zip([1, 3, 5, 7, 8, 9, 10, 14, 15, 16, 21, 23, 92, 93, 94, 95, 96, 97, 98, 99, 161, 162, 168, 169, 170, 176, 177, 178, 179, 184, 185, 188, 189, 190, 191, 192, 193, 194, 195, 196, 197], [0.1208, 0.09582, 0.5973, 0.5924, 0.4044, 0.7934, 0.8601, 0.9306, 0.8264, 0.4504, 0.00103, 0.004102, 0.1172, 0.07688, 0.0001125, 0.05782, 0.03189, 0.01748, 0.09673, 0.1051, 0.9365, 0.8838, 0.02232, 0.8505, 0.9717, 0.008023, 0.9179, 0.7355, 0.02904, 0.02606, 0.8631, 0.02926, 0.7449, 0.934, 0.9122, 0.9144, 0.9667, 0.9363, 0.8371, 0.9208, 0.8474]): _vg.add([_i], _w, 'REPLACE')
_vg = ob_cube.vertex_groups.new(name='Bone.003')
for _i, _w in zip([0, 1, 3, 4, 5, 7, 8, 9, 10, 14, 15, 16, 18, 20, 21, 22, 23, 24, 25, 26, 27, 28, 29, 30, 32, 90, 92, 93, 94, 95, 96, 97, 98, 99, 161, 162, 169, 177, 178, 185, 189, 192, 195, 196, 197], [0.01963, 0.1165, 0.09307, 0.001631, 0.3922, 0.3986, 0.3394, 0.144, 0.1265, 0.06444, 0.1261, 0.2811, 0.02336, 0.1012, 0.7804, 0.1179, 0.7862, 0.8368, 0.9686, 0.7241, 0.6834, 0.9269, 0.8155, 0.02232, 0.02879, 0.04794, 0.8446, 0.899, 0.9322, 0.3308, 0.3118, 0.9159, 0.8749, 0.8537, 0.03206, 0.06339, 0.1259, 0.04104, 0.1313, 0.1168, 0.1183, 0.0129, 0.04445, 0.005708, 0.02807]): _vg.add([_i], _w, 'REPLACE')
_vg = ob_cube.vertex_groups.new(name='Bone.006')
for _i, _w in zip([0, 2, 11, 12, 18, 19, 20, 22, 26, 27, 82, 85, 106, 107, 108, 109, 111, 112, 113], [0.4821, 0.486, 0.7752, 0.006717, 0.04011, 0.8636, 0.01821, 2.439e-05, 0.0791, 0.08017, 0.05137, 0.02014, 0.5014, 0.2753, 0.8279, 0.4754, 0.2126, 0.2277, 0.009385]): _vg.add([_i], _w, 'REPLACE')
_vg = ob_cube.vertex_groups.new(name='Bone.007')
for _i, _w in zip([0, 2, 11, 20, 22, 26, 82, 84, 85, 86, 87, 89, 106, 107, 108, 109, 223, 224], [0.4259, 0.4073, 0.08675, 0.006511, 0.03718, 0.01221, 0.07227, 0.02322, 0.7823, 0.4904, 0.001518, 0.06948, 0.4834, 0.6248, 0.08971, 0.4915, 0.000759, 0.01161]): _vg.add([_i], _w, 'REPLACE')
_vg = ob_cube.vertex_groups.new(name='Bone.008')
for _i, _w in zip([78, 79, 82, 83, 84, 85, 86, 87, 88, 89, 107, 108, 134, 135, 136, 137, 222, 223, 224, 225, 226, 227], [0.05057, 0.05066, 0.8295, 0.1278, 0.8379, 0.1781, 0.4853, 0.7564, 0.1162, 0.8698, 0.06577, 0.05481, 0.06777, 0.01129, 0.5558, 0.1231, 0.06391, 0.4035, 0.4443, 0.05812, 0.3118, 0.0672]): _vg.add([_i], _w, 'REPLACE')
_vg = ob_cube.vertex_groups.new(name='Bone.009')
for _i, _w in zip([78, 79, 80, 81, 82, 83, 84, 87, 88, 89, 134, 135, 136, 137, 222, 223, 224, 225, 226, 227], [0.9471, 0.9473, 0.9867, 0.9783, 0.04041, 0.8685, 0.1236, 0.2167, 0.8771, 0.03738, 0.9296, 0.968, 0.4243, 0.8707, 0.9276, 0.582, 0.5354, 0.9277, 0.677, 0.9194]): _vg.add([_i], _w, 'REPLACE')
_vg = ob_cube.vertex_groups.new(name='Bone.010')
for _i, _w in zip([11, 12, 18, 19, 70, 73, 74, 77, 110, 111, 112, 113, 114, 117], [0.07682, 0.08175, 0.7014, 0.05907, 0.006841, 0.0202, 0.06397, 0.02433, 0.7819, 0.4101, 0.6251, 0.8105, 0.02634, 0.2348]): _vg.add([_i], _w, 'REPLACE')
_vg = ob_cube.vertex_groups.new(name='Bone.011')
for _i, _w in zip([19, 70, 72, 73, 74, 75, 77, 110, 111, 112, 113, 229, 230], [0.01299, 0.08975, 0.01405, 0.8645, 0.7949, 0.001894, 0.1147, 0.05532, 0.3186, 0.03842, 0.08021, 0.000947, 0.007025]): _vg.add([_i], _w, 'REPLACE')
_vg = ob_cube.vertex_groups.new(name='Bone.012')
for _i, _w in zip([68, 70, 71, 72, 73, 74, 75, 76, 77, 111, 112, 132, 133, 228, 229, 230, 231, 232, 233], [0.02688, 0.8271, 0.1095, 0.7693, 0.08968, 0.1224, 0.8612, 0.1153, 0.7874, 0.03152, 0.05414, 0.0932, 0.4297, 0.05476, 0.444, 0.3847, 0.05764, 0.0466, 0.2148]): _vg.add([_i], _w, 'REPLACE')
_vg = ob_cube.vertex_groups.new(name='Bone.013')
for _i, _w in zip([66, 67, 68, 69, 70, 71, 72, 75, 76, 77, 130, 131, 132, 133, 228, 229, 230, 231, 232, 233], [0.9876, 0.9945, 0.9603, 0.9844, 0.03406, 0.8911, 0.1969, 0.1101, 0.877, 0.03732, 0.9877, 0.9773, 0.9059, 0.5517, 0.9393, 0.5352, 0.5957, 0.9307, 0.9468, 0.7645]): _vg.add([_i], _w, 'REPLACE')
_vg = ob_cube.vertex_groups.new(name='Bone.014')
for _i, _w in zip([11, 12, 13, 17, 18, 58, 63, 65, 110, 113, 114, 115, 116, 117], [0.009189, 0.8322, 0.08585, 0.05578, 0.1523, 0.01947, 0.02053, 0.05009, 0.1269, 0.04341, 0.8655, 0.6819, 0.5889, 0.6208]): _vg.add([_i], _w, 'REPLACE')
_vg = ob_cube.vertex_groups.new(name='Bone.015')
for _i, _w in zip([58, 61, 62, 63, 64, 65, 115, 116, 117, 236, 237], [0.08152, 0.07409, 0.02015, 0.8395, 0.00183, 0.7933, 0.05729, 0.05089, 0.001107, 0.01007, 0.0009152]): _vg.add([_i], _w, 'REPLACE')
_vg = ob_cube.vertex_groups.new(name='Bone.016')
for _i, _w in zip([56, 58, 59, 60, 61, 62, 63, 64, 65, 114, 117, 128, 129, 234, 235, 236, 237, 238, 239], [0.008835, 0.8376, 0.1073, 0.1059, 0.8665, 0.7886, 0.1177, 0.8596, 0.1248, 0.03322, 0.03323, 0.06823, 0.3365, 0.05365, 0.05294, 0.3943, 0.4342, 0.03412, 0.1682]): _vg.add([_i], _w, 'REPLACE')
_vg = ob_cube.vertex_groups.new(name='Bone.017')
for _i, _w in zip([54, 55, 56, 57, 58, 59, 60, 61, 62, 64, 126, 127, 128, 129, 234, 235, 236, 237, 238, 239], [0.9996, 1.022, 0.9697, 0.9878, 0.01482, 0.8884, 0.906, 0.01848, 0.1741, 0.1112, 0.9989, 0.9886, 0.9362, 0.6486, 0.9381, 0.9528, 0.598, 0.5404, 0.9676, 0.8186]): _vg.add([_i], _w, 'REPLACE')
_vg = ob_cube.vertex_groups.new(name='Bone.018')
for _i, _w in zip([4, 6, 13, 17, 18, 21, 23, 24, 29, 44, 115, 116, 117, 118, 119, 120, 121], [0.471, 0.4657, 0.8041, 0.8513, 0.01218, 0.09864, 0.09304, 0.1213, 0.09764, 0.003115, 0.2295, 0.2976, 0.02656, 0.1724, 0.2105, 0.2, 0.1643]): _vg.add([_i], _w, 'REPLACE')
_vg = ob_cube.vertex_groups.new(name='Bone.019')
for _i, _w in zip([4, 6, 13, 17, 21, 23, 24, 29, 42, 43, 44, 45, 47, 48, 118, 119, 120, 121, 123, 242, 243, 245], [0.4952, 0.5023, 0.07527, 0.05736, 0.08823, 0.0938, 0.01297, 0.05015, 0.123, 0.7996, 0.8196, 0.1129, 0.0677, 0.05642, 0.7906, 0.6826, 0.6716, 0.8063, 0.02456, 0.03385, 0.02821, 0.01228]): _vg.add([_i], _w, 'REPLACE')
_vg = ob_cube.vertex_groups.new(name='Bone.020')
for _i, _w in zip([42, 43, 44, 45, 46, 47, 48, 49, 119, 120, 122, 123, 125, 240, 241, 242, 243, 244, 245], [0.7784, 0.1625, 0.1372, 0.8019, 0.1147, 0.7084, 0.8206, 0.1068, 0.07921, 0.0928, 0.0947, 0.397, 0.00849, 0.0534, 0.05736, 0.3542, 0.4103, 0.04735, 0.2027]): _vg.add([_i], _w, 'REPLACE')
_vg = ob_cube.vertex_groups.new(name='Bone.021')
for _i, _w in zip([42, 45, 46, 47, 48, 49, 50, 51, 52, 53, 122, 123, 124, 125, 240, 241, 242, 243, 244, 245], [0.07634, 0.0615, 0.8821, 0.2217, 0.1206, 0.8822, 0.9964, 1.008, 0.9774, 0.9897, 0.9006, 0.5644, 0.9885, 0.9682, 0.9359, 0.9393, 0.6149, 0.549, 0.9446, 0.7663]): _vg.add([_i], _w, 'REPLACE')
_vg = ob_cube.vertex_groups.new(name='Bone.004')
for _i, _w in zip([0, 1, 2, 3, 8, 9, 15, 16, 20, 22, 26, 27, 30, 31, 32, 33, 34, 35, 36, 37, 90, 91, 94, 95, 96, 97, 100, 101, 102, 103, 139, 140, 141, 142, 148, 162, 178, 189, 195, 197], [0.04238, 0.7608, 0.06863, 0.8068, 0.2428, 0.05422, 0.0338, 0.2537, 0.8002, 0.7769, 0.1466, 0.1864, 0.8553, 0.9748, 0.8245, 0.9807, 0.4697, 0.8343, 0.1229, 0.7604, 0.9295, 0.9821, 0.03027, 0.5969, 0.6344, 0.04209, 0.9471, 0.977, 0.5151, 0.107, 0.03677, 0.07563, 0.07614, 0.03191, 0.05148, 0.008295, 0.09343, 0.09807, 0.01803, 0.01132]): _vg.add([_i], _w, 'REPLACE')
_vg = ob_cube.vertex_groups.new(name='Bone.005')
for _i, _w in zip([20, 22, 30, 32, 34, 35, 36, 37, 38, 39, 40, 41, 100, 102, 103, 104, 105, 138, 139, 140, 141, 142, 143, 144, 145, 146, 147, 148, 149], [0.01696, 0.02397, 0.08583, 0.1131, 0.526, 0.1642, 0.8726, 0.2386, 0.9924, 0.9827, 0.9968, 0.9894, 0.02901, 0.4847, 0.8912, 0.9912, 0.9981, 0.9824, 0.9563, 0.9242, 0.9237, 0.959, 0.9957, 0.9969, 0.988, 0.9887, 0.9964, 0.9484, 0.9972]): _vg.add([_i], _w, 'REPLACE')
_m = ob_cube.modifiers.new('Armature', 'ARMATURE')
_m.object = ob_armature
ob_armature.location = (-2.556, -6.605, 2.636)
ob_armature.rotation_euler = (-1.581, -0.109, 0.0008849)
ob_armature.lineart.crease_threshold = 0.0

# ---- collection membership
col_collection.objects.link(ob_cube)
col_collection.objects.link(ob_armature)

# ---- scene / render settings (as saved in the file)
scene.frame_start = 1; scene.frame_end = 70; scene.frame_set(41)
scene.render.engine = 'BLENDER_EEVEE_NEXT'
scene.cycles.use_denoising = False
scene.cycles.samples = 128
scene.cycles.sampling_pattern = 'TABULATED_SOBOL'
scene.cycles.use_adaptive_sampling = False
scene.cycles.use_light_tree = False
scene.view_settings.view_transform = 'Filmic'
bpy.context.view_layer.update()

# ---- added for rendering (the .blend has no active camera and no usable light): camera, sun
cam_auto = bpy.data.cameras.new('AutoCamera')
cam_auto.lens = 50.0
cam_auto.sensor_width = 36.0
cam_auto.clip_end = 1000.0
ob_auto_camera = bpy.data.objects.new('AutoCamera', cam_auto)
scene.collection.objects.link(ob_auto_camera)
ob_auto_camera.location = (10.4844, -15.6529, 13.1903)
ob_auto_camera.rotation_euler = (1.09748, -7.21219e-08, 0.694738)
scene.camera = ob_auto_camera
light_auto_sun = bpy.data.lights.new('AutoSun', 'SUN')
light_auto_sun.energy = 3.0
light_auto_sun.angle = 0.0523599
ob_auto_sun = bpy.data.objects.new('AutoSun', light_auto_sun)
scene.collection.objects.link(ob_auto_sun)
ob_auto_sun.rotation_euler = (0.872665, 0.174533, 0.523599)
bpy.context.view_layer.update()
